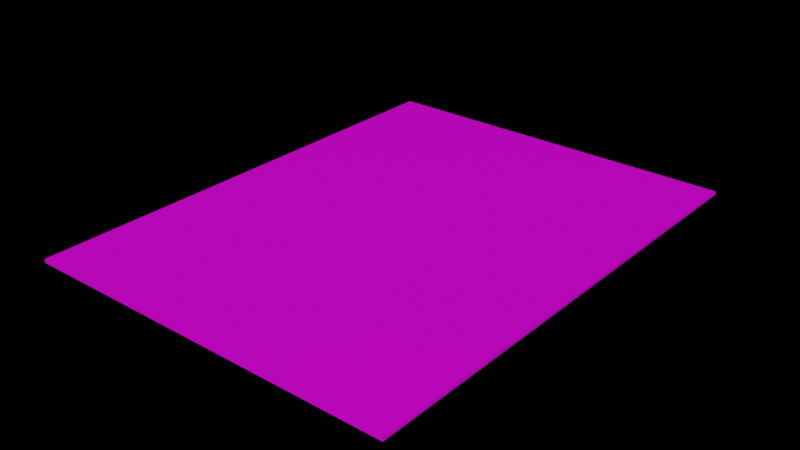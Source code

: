 # Source: 8511board.blend  (saved by Blender 2.82.7; exported with 4.5.12 LTS)
import bpy
from mathutils import Matrix  # noqa: F401  (used for matrix-valued properties, if any)

bpy.ops.wm.read_factory_settings(use_empty=True)
scene = bpy.context.scene
scene.name = 'Scene'

# ---- collections
col_collection = bpy.data.collections.new('Collection'); scene.collection.children.link(col_collection)

# ---- images (referenced by path relative to the original .blend; pixels are not part of the script)
import os
ASSET_DIR = os.environ.get("B2B_ASSET_DIR", "")  # directory of the original .blend (textures are referenced by path, not embedded)
HERE = os.path.dirname(os.path.abspath(__file__))  # packed textures are extracted next to this script under _unpacked/

def load_image(name, relpath, width, height, colorspace="sRGB"):
    """Load a texture the original file referenced (path relative to the .blend, or extracted next to this script)."""
    p = next((c for c in (os.path.join(HERE, relpath), os.path.join(ASSET_DIR, relpath)) if relpath and os.path.exists(c)), "")
    if p:
        img = bpy.data.images.load(p, check_existing=True)
        img.name = name
    else:  # same state as the original file: an image datablock whose file is absent (Cycles renders it pink)
        img = bpy.data.images.new(name, width, height)
        img.source = "FILE"
        img.filepath = "//" + (relpath or name)
    img.colorspace_settings.name = colorspace
    return img
img_ac_inset_map_north_sea_jpg = load_image('AC Inset Map_North Sea.jpg', 'AC Inset Map_North Sea.jpg', 1024, 1024, 'sRGB')

# ---- materials (node trees are filled in below, after node groups)
mat_material_001 = bpy.data.materials.new('Material.001')
mat_material_001.use_transparent_shadow = False

# ---- material node trees
mat_material_001.use_nodes = True; mat_material_001.node_tree.nodes.clear()
_N = mat_material_001.node_tree.nodes; _L = mat_material_001.node_tree.links
n0 = _N.new('ShaderNodeOutputMaterial'); n0.name = 'Material Output'; n0.location = (300, 300)
n1 = _N.new('ShaderNodeBsdfPrincipled'); n1.name = 'Principled BSDF'; n1.location = (10, 300)
n1.distribution = 'GGX'
n1.subsurface_method = 'BURLEY'
n1.inputs[3].default_value = 1.45
n1.inputs[27].default_value = (0.0, 0.0, 0.0, 1.0)
n1.inputs[28].default_value = 1.0
n2 = _N.new('ShaderNodeTexImage'); n2.name = 'Image Texture'; n2.location = (-304, 288)
n2.image = img_ac_inset_map_north_sea_jpg
_L.new(n1.outputs[0], n0.inputs[0])
_L.new(n2.outputs[0], n1.inputs[0])
n0.is_active_output = True

# ---- world
world_world = bpy.data.worlds.new('World'); scene.world = world_world
world_world.use_nodes = True; world_world.node_tree.nodes.clear()
_N = world_world.node_tree.nodes; _L = world_world.node_tree.links
n0 = _N.new('ShaderNodeOutputWorld'); n0.name = 'World Output'; n0.location = (300, 300)
n0.is_active_output = True
world_world.color = (0.05088, 0.05088, 0.05088)
world_world.use_sun_shadow = False
world_world.sun_shadow_jitter_overblur = 0.0

# ---- meshes
me_cube_001 = bpy.data.meshes.new('Cube.001')
me_cube_001.from_pydata([(-17.0, -11.0, -0.03937), (-17.0, -11.0, 0.03937), (-17.0, 11.0, -0.03937), (-17.0, 11.0, 0.03937), (17.0, -11.0, -0.03937), (17.0, -11.0, 0.03937), (17.0, 11.0, -0.03937), (17.0, 11.0, 0.03937)], [], [(0, 1, 3, 2), (2, 3, 7, 6), (6, 7, 5, 4), (4, 5, 1, 0), (2, 6, 4, 0), (7, 3, 1, 5)])
_uv = me_cube_001.uv_layers.new(name='UVMap')
_uv.uv.foreach_set('vector', [0.375, 0.0, 0.6302, -0.008665, 0.6285, 0.2574, 0.375, 0.25, 0.375, 0.25, 0.6285, 0.2574, 0.9729, 0.5078, 0.375, 0.5, 0.375, 0.5, 0.9729, 0.5078, 0.9726, 0.7417, 0.375, 0.75, 0.375, 0.75, 0.9726, 0.7417, 0.6302, 0.9913, 0.375, 1.0, 0.125, 0.5, 0.375, 0.5, 0.375, 0.75, 0.125, 0.75, 1.0, 0.9999, -0.001556, 0.9994, 0.0001275, -0.0007183, 0.9998, -0.0003055])
me_cube_001.materials.append(mat_material_001)
me_cube_001.use_remesh_fix_poles = True
me_cube_001.use_remesh_preserve_attributes = False
me_cube_001.use_mirror_vertex_groups = False
me_cube_001.update()

# ---- objects
ob_cube = bpy.data.objects.new('Cube', me_cube_001)

# ---- transforms, parenting, visibility, modifiers, constraints
ob_cube.location = (0.0, 0.0, 0.03937)
ob_cube.scale = (0.25, 0.5, 1.0)
ob_cube.lineart.crease_threshold = 0.0
_m = ob_cube.modifiers.new('Triangulate', 'TRIANGULATE')

# ---- collection membership
col_collection.objects.link(ob_cube)

# ---- scene / render settings (as saved in the file)
scene.frame_start = 1; scene.frame_end = 250; scene.frame_set(1)
scene.render.engine = 'BLENDER_EEVEE_NEXT'
scene.cycles.use_denoising = False
scene.cycles.samples = 128
scene.cycles.sampling_pattern = 'TABULATED_SOBOL'
scene.cycles.use_adaptive_sampling = False
scene.cycles.use_light_tree = False
scene.view_settings.view_transform = 'Filmic'
scene.unit_settings.scale_length = 0.0254
bpy.context.view_layer.update()

# ---- added for rendering (the .blend has no active camera and no usable light): camera, sun
cam_auto = bpy.data.cameras.new('AutoCamera')
cam_auto.lens = 50.0
cam_auto.sensor_width = 36.0
cam_auto.clip_end = 1000.0
ob_auto_camera = bpy.data.objects.new('AutoCamera', cam_auto)
scene.collection.objects.link(ob_auto_camera)
ob_auto_camera.location = (12.8622, -15.4346, 10.3291)
ob_auto_camera.rotation_euler = (1.09748, -7.21219e-08, 0.694738)
scene.camera = ob_auto_camera
light_auto_sun = bpy.data.lights.new('AutoSun', 'SUN')
light_auto_sun.energy = 3.0
light_auto_sun.angle = 0.0523599
ob_auto_sun = bpy.data.objects.new('AutoSun', light_auto_sun)
scene.collection.objects.link(ob_auto_sun)
ob_auto_sun.rotation_euler = (0.872665, 0.174533, 0.523599)
bpy.context.view_layer.update()
